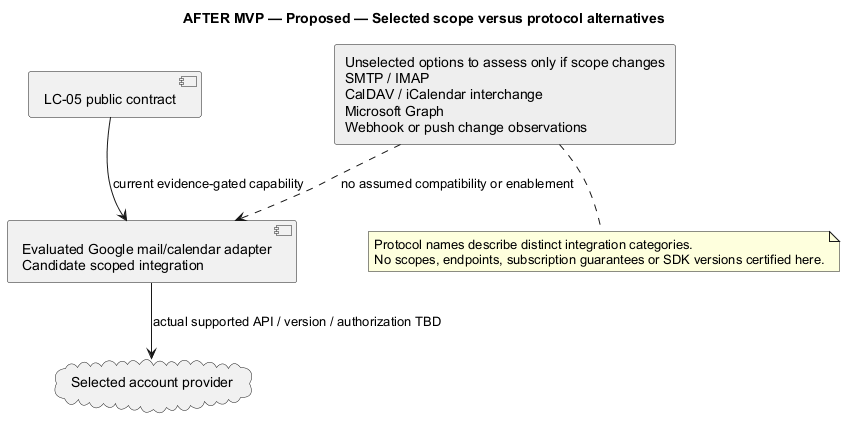

The diagram above was rendered by PlantUML. Its source (embedded in the PNG):
@startuml
' OWNER-MVP-2026-11-04 review: Future after MVP. Provider, advanced Sprint/review, or untrusted execution requirement retained as deferred.
allowmixing
title AFTER MVP — Proposed — Selected scope versus protocol alternatives
skinparam backgroundColor white
skinparam shadowing false
skinparam defaultFontName Arial

component "LC-05 public contract" as C
component "Evaluated Google mail/calendar adapter\nCandidate scoped integration" as G
cloud "Selected account provider" as P
rectangle "Unselected options to assess only if scope changes\nSMTP / IMAP\nCalDAV / iCalendar interchange\nMicrosoft Graph\nWebhook or push change observations" as X #EEEEEE
C --> G : current evidence-gated capability
G --> P : actual supported API / version / authorization TBD
X ..> G : no assumed compatibility or enablement
note bottom of X
 Protocol names describe distinct integration categories.
 No scopes, endpoints, subscription guarantees or SDK versions certified here.
end note

@enduml